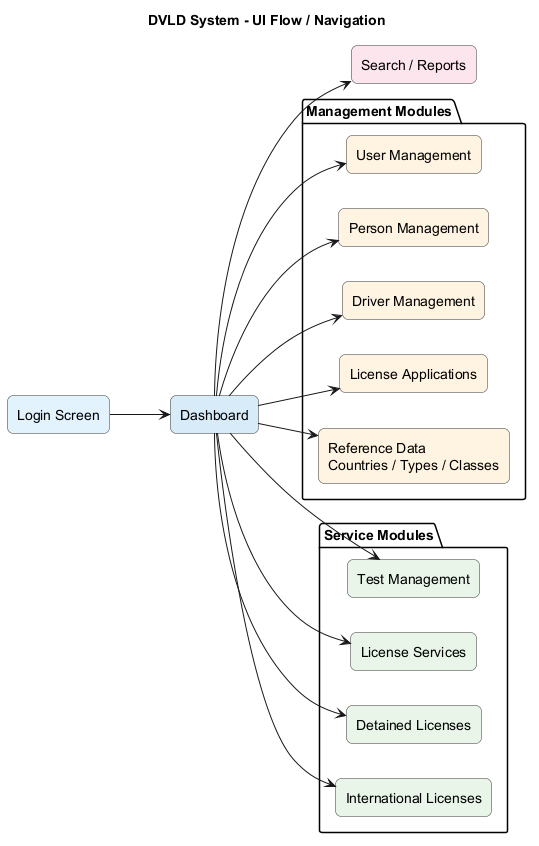

The diagram above was rendered by PlantUML. Its source (embedded in the PNG):
@startuml ui-flow-navigation.puml
title DVLD System - UI Flow / Navigation

left to right direction
skinparam shadowing false

skinparam rectangle {
  RoundCorner 12
  BorderColor #333333
}

rectangle "Login Screen" as Login #E3F2FD
rectangle "Dashboard" as Dashboard #D6EAF8

package "Management Modules" {

rectangle "User Management" as UserMgmt #FFF3E0
rectangle "Person Management" as PersonMgmt #FFF3E0
rectangle "Driver Management" as DriverMgmt #FFF3E0
rectangle "License Applications" as AppMgmt #FFF3E0
rectangle "Reference Data\nCountries / Types / Classes" as ReferenceData #FFF3E0

}

package "Service Modules" {

rectangle "Test Management" as TestMgmt #E8F5E9
rectangle "License Services" as LicenseServices #E8F5E9
rectangle "Detained Licenses" as Detained #E8F5E9
rectangle "International Licenses" as International #E8F5E9

}

rectangle "Search / Reports" as SearchReports #FCE4EC

Login --> Dashboard

Dashboard --> UserMgmt
Dashboard --> PersonMgmt
Dashboard --> DriverMgmt
Dashboard --> AppMgmt
Dashboard --> ReferenceData

Dashboard --> TestMgmt
Dashboard --> LicenseServices
Dashboard --> Detained
Dashboard --> International

Dashboard --> SearchReports

@enduml